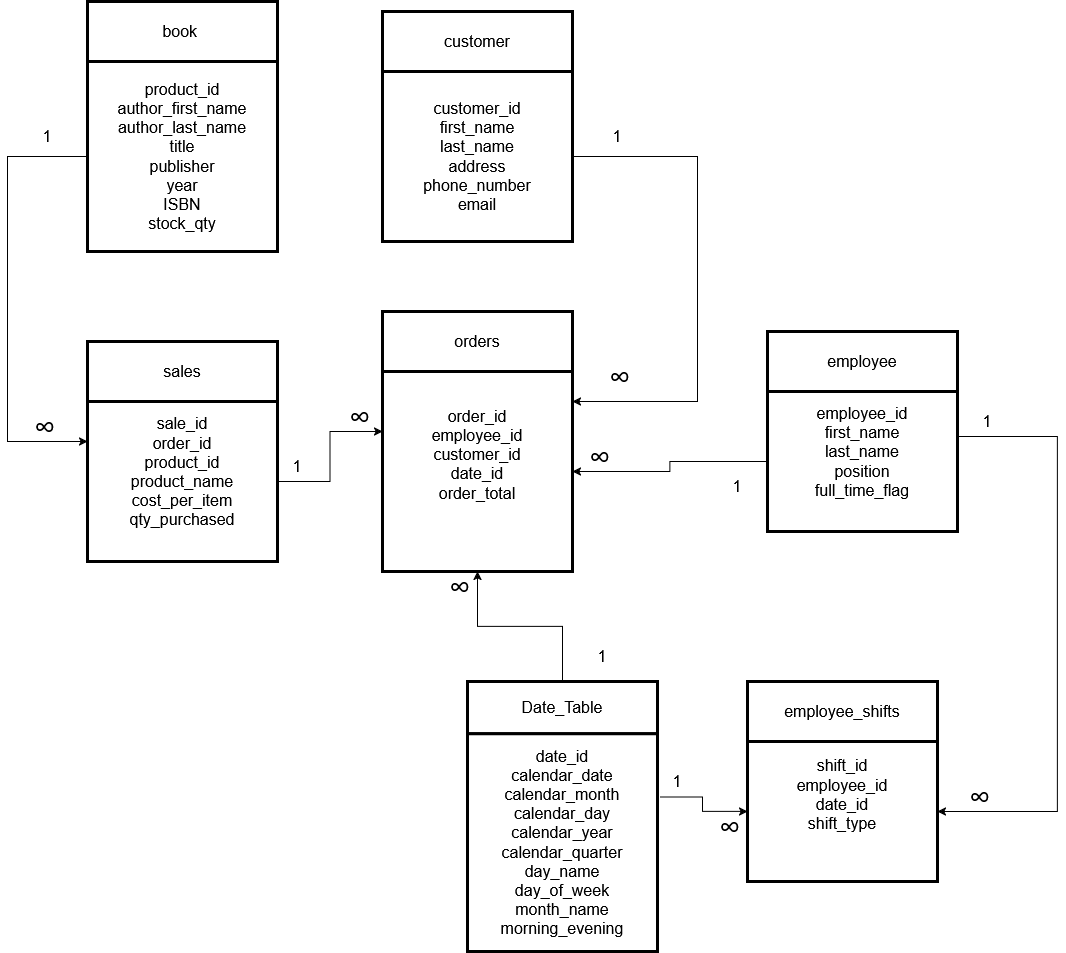

The diagram above was exported from draw.io. Its source (the exported page's mxGraphModel, read from the mxfile embedded in the PNG):
<mxGraphModel dx="1343" dy="2238" grid="1" gridSize="10" guides="1" tooltips="1" connect="1" arrows="1" fold="1" page="1" pageScale="1" pageWidth="850" pageHeight="1100" background="#ffffff" math="0" shadow="0" adaptiveColors="none">
  <root>
    <mxCell id="0" />
    <mxCell id="1" parent="0" />
    <mxCell id="lndGwGO08bL0tC0euN9B-3" connectable="0" parent="1" style="group" value="" vertex="1">
      <mxGeometry height="200" width="190" x="810" y="-20" as="geometry" />
    </mxCell>
    <mxCell id="lndGwGO08bL0tC0euN9B-1" parent="lndGwGO08bL0tC0euN9B-3" style="rounded=0;whiteSpace=wrap;html=1;strokeWidth=3;" value="&lt;font style=&quot;font-size: 16px;&quot;&gt;employee&lt;/font&gt;" vertex="1">
      <mxGeometry height="60" width="190" as="geometry" />
    </mxCell>
    <mxCell id="lndGwGO08bL0tC0euN9B-2" parent="lndGwGO08bL0tC0euN9B-3" style="rounded=0;whiteSpace=wrap;html=1;strokeWidth=3;" value="&lt;div&gt;&lt;font style=&quot;font-size: 16px;&quot;&gt;employee_id&lt;/font&gt;&lt;/div&gt;&lt;div&gt;&lt;font style=&quot;font-size: 16px;&quot;&gt;first_name&lt;/font&gt;&lt;/div&gt;&lt;div&gt;&lt;font style=&quot;font-size: 16px;&quot;&gt;last_name&lt;/font&gt;&lt;/div&gt;&lt;div&gt;&lt;font style=&quot;font-size: 16px;&quot;&gt;position&lt;/font&gt;&lt;/div&gt;&lt;div&gt;&lt;font style=&quot;font-size: 16px;&quot;&gt;full_time_flag&lt;/font&gt;&lt;/div&gt;&lt;div&gt;&lt;font style=&quot;font-size: 16px;&quot;&gt;&lt;br&gt;&lt;/font&gt;&lt;/div&gt;" vertex="1">
      <mxGeometry height="140" width="190" y="60" as="geometry" />
    </mxCell>
    <mxCell id="lndGwGO08bL0tC0euN9B-7" connectable="0" parent="1" style="group" value="" vertex="1">
      <mxGeometry height="220" width="190" x="130" y="-10" as="geometry" />
    </mxCell>
    <mxCell id="lndGwGO08bL0tC0euN9B-8" parent="lndGwGO08bL0tC0euN9B-7" style="rounded=0;whiteSpace=wrap;html=1;strokeWidth=3;" value="&lt;font style=&quot;font-size: 16px;&quot;&gt;sales&lt;/font&gt;" vertex="1">
      <mxGeometry height="60" width="190" as="geometry" />
    </mxCell>
    <mxCell id="lndGwGO08bL0tC0euN9B-9" parent="lndGwGO08bL0tC0euN9B-7" style="rounded=0;whiteSpace=wrap;html=1;strokeWidth=3;" value="&lt;div&gt;&lt;font style=&quot;font-size: 16px;&quot;&gt;sale_id&lt;/font&gt;&lt;/div&gt;&lt;div&gt;&lt;font style=&quot;font-size: 16px;&quot;&gt;order_id&lt;/font&gt;&lt;/div&gt;&lt;div&gt;&lt;font style=&quot;font-size: 16px;&quot;&gt;product_id&lt;/font&gt;&lt;/div&gt;&lt;div&gt;&lt;font style=&quot;font-size: 16px;&quot;&gt;product_name&lt;/font&gt;&lt;/div&gt;&lt;div&gt;&lt;font style=&quot;font-size: 16px;&quot;&gt;cost_per_item&lt;/font&gt;&lt;/div&gt;&lt;div&gt;&lt;font style=&quot;font-size: 16px;&quot;&gt;qty_purchased&lt;/font&gt;&lt;/div&gt;&lt;div&gt;&lt;font style=&quot;font-size: 16px;&quot;&gt;&lt;br&gt;&lt;/font&gt;&lt;/div&gt;" vertex="1">
      <mxGeometry height="160" width="190" y="60" as="geometry" />
    </mxCell>
    <mxCell id="lndGwGO08bL0tC0euN9B-10" connectable="0" parent="1" style="group" value="" vertex="1">
      <mxGeometry height="400" width="190" x="425" y="-340" as="geometry" />
    </mxCell>
    <mxCell id="lndGwGO08bL0tC0euN9B-11" parent="lndGwGO08bL0tC0euN9B-10" style="rounded=0;whiteSpace=wrap;html=1;strokeWidth=3;" value="&lt;font style=&quot;font-size: 16px;&quot;&gt;customer&lt;/font&gt;" vertex="1">
      <mxGeometry height="60" width="190" as="geometry" />
    </mxCell>
    <mxCell id="lndGwGO08bL0tC0euN9B-12" parent="lndGwGO08bL0tC0euN9B-10" style="rounded=0;whiteSpace=wrap;html=1;strokeWidth=3;" value="&lt;div&gt;&lt;font style=&quot;font-size: 16px;&quot;&gt;customer_id&lt;/font&gt;&lt;/div&gt;&lt;div&gt;&lt;font style=&quot;font-size: 16px;&quot;&gt;first_name&lt;/font&gt;&lt;/div&gt;&lt;div&gt;&lt;font style=&quot;font-size: 16px;&quot;&gt;last_name&lt;/font&gt;&lt;/div&gt;&lt;div&gt;&lt;font style=&quot;font-size: 16px;&quot;&gt;address&lt;/font&gt;&lt;/div&gt;&lt;div&gt;&lt;font style=&quot;font-size: 16px;&quot;&gt;phone_number&lt;/font&gt;&lt;/div&gt;&lt;div&gt;&lt;font style=&quot;font-size: 16px;&quot;&gt;email&lt;/font&gt;&lt;/div&gt;" vertex="1">
      <mxGeometry height="170" width="190" y="60" as="geometry" />
    </mxCell>
    <mxCell id="lndGwGO08bL0tC0euN9B-13" connectable="0" parent="1" style="group" value="" vertex="1">
      <mxGeometry height="250" width="190" x="130" y="-350" as="geometry" />
    </mxCell>
    <mxCell id="lndGwGO08bL0tC0euN9B-14" parent="lndGwGO08bL0tC0euN9B-13" style="rounded=0;whiteSpace=wrap;html=1;strokeWidth=3;" value="&lt;font style=&quot;font-size: 16px;&quot;&gt;book&amp;nbsp;&lt;/font&gt;" vertex="1">
      <mxGeometry height="60" width="190" as="geometry" />
    </mxCell>
    <mxCell id="lndGwGO08bL0tC0euN9B-15" parent="lndGwGO08bL0tC0euN9B-13" style="rounded=0;whiteSpace=wrap;html=1;strokeWidth=3;" value="&lt;div&gt;&lt;font style=&quot;font-size: 16px;&quot;&gt;product_id&lt;/font&gt;&lt;/div&gt;&lt;div&gt;&lt;font style=&quot;font-size: 16px;&quot;&gt;author_first_name&lt;/font&gt;&lt;/div&gt;&lt;div&gt;&lt;font style=&quot;font-size: 16px;&quot;&gt;author_last_name&lt;/font&gt;&lt;/div&gt;&lt;div&gt;&lt;font style=&quot;font-size: 16px;&quot;&gt;title&lt;/font&gt;&lt;/div&gt;&lt;div&gt;&lt;font style=&quot;font-size: 16px;&quot;&gt;publisher&lt;/font&gt;&lt;/div&gt;&lt;div&gt;&lt;font style=&quot;font-size: 16px;&quot;&gt;year&lt;/font&gt;&lt;/div&gt;&lt;div&gt;&lt;font style=&quot;font-size: 16px;&quot;&gt;ISBN&lt;/font&gt;&lt;/div&gt;&lt;div&gt;&lt;font style=&quot;font-size: 16px;&quot;&gt;stock_qty&lt;/font&gt;&lt;/div&gt;" vertex="1">
      <mxGeometry height="190" width="190" y="60" as="geometry" />
    </mxCell>
    <mxCell id="icymJI0VBpYJW3EqS8Kr-1" connectable="0" parent="1" style="group" value="" vertex="1">
      <mxGeometry height="260" width="190" x="425" y="-40" as="geometry" />
    </mxCell>
    <mxCell id="icymJI0VBpYJW3EqS8Kr-2" parent="icymJI0VBpYJW3EqS8Kr-1" style="rounded=0;whiteSpace=wrap;html=1;strokeWidth=3;" value="&lt;font style=&quot;font-size: 16px;&quot;&gt;orders&lt;/font&gt;" vertex="1">
      <mxGeometry height="60" width="190" as="geometry" />
    </mxCell>
    <mxCell id="icymJI0VBpYJW3EqS8Kr-3" parent="icymJI0VBpYJW3EqS8Kr-1" style="rounded=0;whiteSpace=wrap;html=1;strokeWidth=3;" value="&lt;div&gt;&lt;font style=&quot;font-size: 16px;&quot;&gt;order_id&lt;/font&gt;&lt;/div&gt;&lt;div&gt;&lt;font style=&quot;font-size: 16px;&quot;&gt;employee_id&lt;/font&gt;&lt;/div&gt;&lt;div&gt;&lt;font style=&quot;font-size: 16px;&quot;&gt;customer_id&lt;/font&gt;&lt;/div&gt;&lt;div&gt;&lt;font style=&quot;font-size: 16px;&quot;&gt;date_id&lt;/font&gt;&lt;/div&gt;&lt;div&gt;&lt;font style=&quot;font-size: 16px;&quot;&gt;order_total&lt;/font&gt;&lt;/div&gt;&lt;div&gt;&lt;br&gt;&lt;/div&gt;&lt;div&gt;&lt;font style=&quot;font-size: 16px;&quot;&gt;&lt;br&gt;&lt;/font&gt;&lt;/div&gt;" vertex="1">
      <mxGeometry height="200" width="190" y="60" as="geometry" />
    </mxCell>
    <mxCell id="fzk9-q-YUnibL4BCP-li-2" connectable="0" parent="1" style="group" value="" vertex="1">
      <mxGeometry height="270" width="190" x="510" y="330" as="geometry" />
    </mxCell>
    <mxCell id="fzk9-q-YUnibL4BCP-li-3" parent="fzk9-q-YUnibL4BCP-li-2" style="rounded=0;whiteSpace=wrap;html=1;strokeWidth=3;" value="&lt;font style=&quot;font-size: 16px;&quot;&gt;Date_Table&lt;/font&gt;" vertex="1">
      <mxGeometry height="52.25806451612903" width="190" as="geometry" />
    </mxCell>
    <mxCell id="fzk9-q-YUnibL4BCP-li-4" parent="fzk9-q-YUnibL4BCP-li-2" style="rounded=0;whiteSpace=wrap;html=1;strokeWidth=3;" value="&lt;div&gt;&lt;font style=&quot;font-size: 16px;&quot;&gt;date_id&lt;/font&gt;&lt;/div&gt;&lt;div&gt;&lt;font style=&quot;font-size: 16px;&quot;&gt;calendar_date&lt;/font&gt;&lt;/div&gt;&lt;div&gt;&lt;font style=&quot;font-size: 16px;&quot;&gt;calendar_month&lt;/font&gt;&lt;/div&gt;&lt;div&gt;&lt;font style=&quot;font-size: 16px;&quot;&gt;calendar_day&lt;/font&gt;&lt;/div&gt;&lt;div&gt;&lt;font style=&quot;font-size: 16px;&quot;&gt;calendar_year&lt;/font&gt;&lt;/div&gt;&lt;div&gt;&lt;font style=&quot;font-size: 16px;&quot;&gt;calendar_quarter&lt;/font&gt;&lt;/div&gt;&lt;div&gt;&lt;font style=&quot;font-size: 16px;&quot;&gt;day_name&lt;/font&gt;&lt;/div&gt;&lt;div&gt;&lt;font style=&quot;font-size: 16px;&quot;&gt;day_of_week&lt;/font&gt;&lt;/div&gt;&lt;div&gt;&lt;font style=&quot;font-size: 16px;&quot;&gt;month_name&lt;/font&gt;&lt;/div&gt;&lt;div&gt;&lt;font style=&quot;font-size: 16px;&quot;&gt;morning_evening&lt;/font&gt;&lt;/div&gt;" vertex="1">
      <mxGeometry height="217.74193548387098" width="190" y="52.25806451612903" as="geometry" />
    </mxCell>
    <mxCell id="fzk9-q-YUnibL4BCP-li-9" edge="1" parent="1" source="lndGwGO08bL0tC0euN9B-12" style="edgeStyle=orthogonalEdgeStyle;rounded=0;orthogonalLoop=1;jettySize=auto;html=1;" target="icymJI0VBpYJW3EqS8Kr-3" value="">
      <mxGeometry relative="1" as="geometry">
        <Array as="points">
          <mxPoint x="740" y="-195" />
          <mxPoint x="740" y="50" />
        </Array>
        <mxPoint x="620" y="60" as="targetPoint" />
      </mxGeometry>
    </mxCell>
    <mxCell id="fzk9-q-YUnibL4BCP-li-7" edge="1" parent="1" source="lndGwGO08bL0tC0euN9B-2" style="edgeStyle=orthogonalEdgeStyle;rounded=0;orthogonalLoop=1;jettySize=auto;html=1;" target="icymJI0VBpYJW3EqS8Kr-3">
      <mxGeometry relative="1" as="geometry">
        <mxPoint x="620" y="90" as="targetPoint" />
      </mxGeometry>
    </mxCell>
    <mxCell id="fzk9-q-YUnibL4BCP-li-11" edge="1" parent="1" source="lndGwGO08bL0tC0euN9B-15" style="edgeStyle=orthogonalEdgeStyle;rounded=0;orthogonalLoop=1;jettySize=auto;html=1;entryX=0;entryY=0.25;entryDx=0;entryDy=0;" target="lndGwGO08bL0tC0euN9B-9">
      <mxGeometry relative="1" as="geometry">
        <Array as="points">
          <mxPoint x="50" y="-195" />
          <mxPoint x="50" y="90" />
        </Array>
      </mxGeometry>
    </mxCell>
    <mxCell id="fzk9-q-YUnibL4BCP-li-12" edge="1" parent="1" source="fzk9-q-YUnibL4BCP-li-3" style="edgeStyle=orthogonalEdgeStyle;rounded=0;orthogonalLoop=1;jettySize=auto;html=1;exitX=0.5;exitY=0;exitDx=0;exitDy=0;entryX=0.5;entryY=1;entryDx=0;entryDy=0;" target="icymJI0VBpYJW3EqS8Kr-3">
      <mxGeometry relative="1" as="geometry" />
    </mxCell>
    <mxCell id="fzk9-q-YUnibL4BCP-li-14" parent="1" style="text;html=1;whiteSpace=wrap;strokeColor=none;fillColor=none;align=center;verticalAlign=middle;rounded=0;fontSize=16;" value="1" vertex="1">
      <mxGeometry height="30" width="60" x="630" y="-230" as="geometry" />
    </mxCell>
    <mxCell id="fzk9-q-YUnibL4BCP-li-16" parent="1" style="text;html=1;whiteSpace=wrap;strokeColor=none;fillColor=none;align=center;verticalAlign=middle;rounded=0;fontSize=16;" value="1" vertex="1">
      <mxGeometry height="30" width="60" x="60" y="-230" as="geometry" />
    </mxCell>
    <mxCell id="fzk9-q-YUnibL4BCP-li-17" parent="1" style="text;html=1;whiteSpace=wrap;strokeColor=none;fillColor=none;align=center;verticalAlign=middle;rounded=0;fontSize=16;" value="1" vertex="1">
      <mxGeometry height="30" width="60" x="750" y="120" as="geometry" />
    </mxCell>
    <mxCell id="fzk9-q-YUnibL4BCP-li-18" parent="1" style="text;html=1;whiteSpace=wrap;strokeColor=none;fillColor=none;align=center;verticalAlign=middle;rounded=0;fontSize=16;" value="1" vertex="1">
      <mxGeometry height="30" width="60" x="615" y="290" as="geometry" />
    </mxCell>
    <mxCell id="fzk9-q-YUnibL4BCP-li-19" parent="1" style="text;html=1;whiteSpace=wrap;strokeColor=none;fillColor=none;align=center;verticalAlign=middle;rounded=0;fontSize=16;" value="1" vertex="1">
      <mxGeometry height="30" width="60" x="310" y="100" as="geometry" />
    </mxCell>
    <mxCell id="fzk9-q-YUnibL4BCP-li-10" edge="1" parent="1" source="lndGwGO08bL0tC0euN9B-9" style="edgeStyle=orthogonalEdgeStyle;rounded=0;orthogonalLoop=1;jettySize=auto;html=1;entryX=0;entryY=0.3;entryDx=0;entryDy=0;entryPerimeter=0;" target="icymJI0VBpYJW3EqS8Kr-3">
      <mxGeometry relative="1" as="geometry" />
    </mxCell>
    <mxCell id="fzk9-q-YUnibL4BCP-li-20" parent="1" style="text;whiteSpace=wrap;html=1;fontSize=15;" value="&lt;font style=&quot;font-size: 30px;&quot;&gt;∞&lt;/font&gt;" vertex="1">
      <mxGeometry height="40" width="30" x="650" as="geometry" />
    </mxCell>
    <mxCell id="fzk9-q-YUnibL4BCP-li-21" parent="1" style="text;whiteSpace=wrap;html=1;fontSize=15;" value="&lt;font style=&quot;font-size: 30px;&quot;&gt;∞&lt;/font&gt;" vertex="1">
      <mxGeometry height="40" width="30" x="75" y="50" as="geometry" />
    </mxCell>
    <mxCell id="fzk9-q-YUnibL4BCP-li-22" parent="1" style="text;whiteSpace=wrap;html=1;fontSize=15;" value="&lt;font style=&quot;font-size: 30px;&quot;&gt;∞&lt;/font&gt;" vertex="1">
      <mxGeometry height="40" width="30" x="390" y="40" as="geometry" />
    </mxCell>
    <mxCell id="fzk9-q-YUnibL4BCP-li-23" parent="1" style="text;whiteSpace=wrap;html=1;fontSize=15;" value="&lt;font style=&quot;font-size: 30px;&quot;&gt;∞&lt;/font&gt;" vertex="1">
      <mxGeometry height="40" width="30" x="630" y="80" as="geometry" />
    </mxCell>
    <mxCell id="fzk9-q-YUnibL4BCP-li-24" parent="1" style="text;whiteSpace=wrap;html=1;fontSize=15;" value="&lt;font style=&quot;font-size: 30px;&quot;&gt;∞&lt;/font&gt;" vertex="1">
      <mxGeometry height="40" width="30" x="490" y="210" as="geometry" />
    </mxCell>
    <mxCell id="fzk9-q-YUnibL4BCP-li-25" connectable="0" parent="1" style="group" value="" vertex="1">
      <mxGeometry height="200" width="190" x="790" y="330" as="geometry" />
    </mxCell>
    <mxCell id="fzk9-q-YUnibL4BCP-li-26" parent="fzk9-q-YUnibL4BCP-li-25" style="rounded=0;whiteSpace=wrap;html=1;strokeWidth=3;" value="&lt;font style=&quot;font-size: 16px;&quot;&gt;employee_shifts&lt;/font&gt;" vertex="1">
      <mxGeometry height="60" width="190" as="geometry" />
    </mxCell>
    <mxCell id="fzk9-q-YUnibL4BCP-li-27" parent="fzk9-q-YUnibL4BCP-li-25" style="rounded=0;whiteSpace=wrap;html=1;strokeWidth=3;" value="&lt;div&gt;&lt;font style=&quot;font-size: 16px;&quot;&gt;shift_id&lt;/font&gt;&lt;/div&gt;&lt;div&gt;&lt;font style=&quot;font-size: 16px;&quot;&gt;employee_id&lt;/font&gt;&lt;/div&gt;&lt;div&gt;&lt;font style=&quot;font-size: 16px;&quot;&gt;date_id&lt;/font&gt;&lt;/div&gt;&lt;div&gt;&lt;font style=&quot;font-size: 16px;&quot;&gt;shift_type&lt;/font&gt;&lt;/div&gt;&lt;div&gt;&lt;br&gt;&lt;/div&gt;&lt;div&gt;&lt;font style=&quot;font-size: 16px;&quot;&gt;&lt;br&gt;&lt;/font&gt;&lt;/div&gt;" vertex="1">
      <mxGeometry height="140" width="190" y="60" as="geometry" />
    </mxCell>
    <mxCell id="fzk9-q-YUnibL4BCP-li-30" edge="1" parent="1" source="lndGwGO08bL0tC0euN9B-2" style="edgeStyle=orthogonalEdgeStyle;rounded=0;orthogonalLoop=1;jettySize=auto;html=1;exitX=1;exitY=0.25;exitDx=0;exitDy=0;entryX=1;entryY=0.5;entryDx=0;entryDy=0;" target="fzk9-q-YUnibL4BCP-li-27">
      <mxGeometry relative="1" as="geometry">
        <Array as="points">
          <mxPoint x="1100" y="85" />
          <mxPoint x="1100" y="460" />
        </Array>
      </mxGeometry>
    </mxCell>
    <mxCell id="fzk9-q-YUnibL4BCP-li-31" parent="1" style="text;whiteSpace=wrap;html=1;fontSize=15;" value="&lt;font style=&quot;font-size: 30px;&quot;&gt;∞&lt;/font&gt;" vertex="1">
      <mxGeometry height="40" width="30" x="1010" y="420" as="geometry" />
    </mxCell>
    <mxCell id="fzk9-q-YUnibL4BCP-li-32" parent="1" style="text;html=1;whiteSpace=wrap;strokeColor=none;fillColor=none;align=center;verticalAlign=middle;rounded=0;fontSize=16;" value="1" vertex="1">
      <mxGeometry height="30" width="60" x="1000" y="55" as="geometry" />
    </mxCell>
    <mxCell id="fzk9-q-YUnibL4BCP-li-33" edge="1" parent="1" source="fzk9-q-YUnibL4BCP-li-4" style="edgeStyle=orthogonalEdgeStyle;rounded=0;orthogonalLoop=1;jettySize=auto;html=1;exitX=1.012;exitY=0.291;exitDx=0;exitDy=0;entryX=0;entryY=0.5;entryDx=0;entryDy=0;exitPerimeter=0;" target="fzk9-q-YUnibL4BCP-li-27">
      <mxGeometry relative="1" as="geometry" />
    </mxCell>
    <mxCell id="fzk9-q-YUnibL4BCP-li-34" parent="1" style="text;html=1;whiteSpace=wrap;strokeColor=none;fillColor=none;align=center;verticalAlign=middle;rounded=0;fontSize=16;" value="1" vertex="1">
      <mxGeometry height="30" width="60" x="690" y="415" as="geometry" />
    </mxCell>
    <mxCell id="fzk9-q-YUnibL4BCP-li-35" parent="1" style="text;whiteSpace=wrap;html=1;fontSize=15;" value="&lt;font style=&quot;font-size: 30px;&quot;&gt;∞&lt;/font&gt;" vertex="1">
      <mxGeometry height="40" width="30" x="760" y="450" as="geometry" />
    </mxCell>
  </root>
</mxGraphModel>